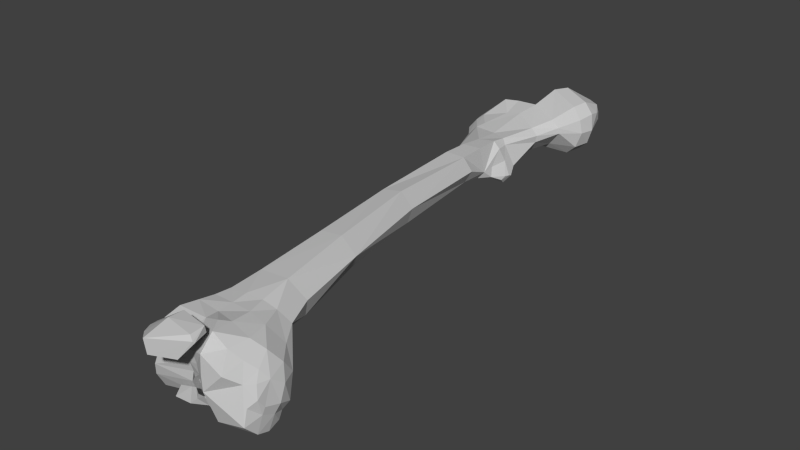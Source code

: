 # Source: Rfemur.blend  (saved by Blender 2.74.0; exported with 4.5.12 LTS)
import bpy
from mathutils import Matrix  # noqa: F401  (used for matrix-valued properties, if any)

bpy.ops.wm.read_factory_settings(use_empty=True)
scene = bpy.context.scene
scene.name = 'Scene'

# ---- collections
col_collection_1 = bpy.data.collections.new('Collection 1'); scene.collection.children.link(col_collection_1)

# ---- materials (node trees are filled in below, after node groups)
mat_bones___vray = bpy.data.materials.new('Bones___Vray')
mat_bones___vray.alpha_threshold = 0.0
mat_bones___vray.use_transparent_shadow = False
mat_bones___vray.diffuse_color = (0.5843, 0.5843, 0.5843, 1.0)
mat_bones___vray.specular_color = (0.0, 0.0, 0.0)
mat_bones___vray.roughness = 0.5
mat_material = bpy.data.materials.new('Material')
mat_material.alpha_threshold = 0.0
mat_material.use_transparent_shadow = False
mat_material.diffuse_color = (0.7529, 0.7529, 0.7529, 1.0)
mat_material.specular_color = (0.7529, 0.7529, 0.7529)
mat_material.roughness = 0.5
mat_white___vray = bpy.data.materials.new('White___Vray')
mat_white___vray.alpha_threshold = 0.0
mat_white___vray.use_transparent_shadow = False
mat_white___vray.diffuse_color = (0.5843, 0.5843, 0.5843, 1.0)
mat_white___vray.specular_color = (0.0, 0.0, 0.0)
mat_white___vray.roughness = 0.5
mat_brown___vray = bpy.data.materials.new('Brown___Vray')
mat_brown___vray.alpha_threshold = 0.0
mat_brown___vray.use_transparent_shadow = False
mat_brown___vray.diffuse_color = (0.5843, 0.5843, 0.5843, 1.0)
mat_brown___vray.specular_color = (0.0, 0.0, 0.0)
mat_brown___vray.roughness = 0.5

# ---- material node trees

# ---- world
world_world = bpy.data.worlds.new('World'); scene.world = world_world
world_world.color = (0.05088, 0.05088, 0.05088)
world_world.use_sun_shadow = False
world_world.sun_shadow_jitter_overblur = 0.0
world_world.cycles.sampling_method = 'MANUAL'
world_world.cycles.sample_map_resolution = 256

# ---- meshes
me_sub02 = bpy.data.meshes.new('sub02')
me_sub02.from_pydata([], [], [])
me_sub02.materials.append(mat_bones___vray)
me_sub02.materials.append(mat_material)
me_sub02.use_remesh_preserve_volume = False
me_sub02.use_remesh_preserve_attributes = False
me_sub02.use_mirror_vertex_groups = False
me_sub02.update()
me_sub01 = bpy.data.meshes.new('sub01')
me_sub01.from_pydata([(-1.17, 7.372, 0.2363), (-0.8414, 7.126, 0.07004), (-0.9806, 7.84, -0.198), (2.547, -6.652, -0.7856), (1.987, -6.349, -0.6001), (2.353, -6.331, -0.2342), (0.1592, -6.489, -1.131), (0.3564, -7.275, -1.321), (-0.5871, -7.244, -1.229), (-0.5541, -6.302, -1.02), (-0.1363, 8.306, 1.872), (-0.6747, 8.252, 1.214), (-0.4791, 7.731, 1.428), (-0.119, 8.573, 0.1554), (0.11, 8.919, 0.2866), (0.9221, 8.33, 0.1172), (-1.051, 3.468, 0.05574), (-1.344, 4.292, 0.1911), (-0.979, 4.431, -0.008461), (0.1645, 0.4544, 0.2069), (0.5189, -2.304, 0.07574), (-0.162, 0.3195, 0.004939), (-0.6268, 3.452, 0.03754), (-0.1653, 3.568, 0.258), (-1.13, 7.094, 1.185), (-1.879, 6.861, 0.9998), (-1.433, 6.305, 0.9949), (-1.307, 7.841, -0.4542), (-1.097, 8.014, -0.3066), (-0.5579, -5.681, 0.3569), (-0.6696, -6.258, 0.2604), (-0.3236, -6.203, 0.7359), (-0.2301, -5.759, 0.7585), (2.511, -7.18, 0.06924), (2.59, -7.462, -0.4998), (2.645, -7.038, -0.6062), (2.606, -6.83, -0.184), (1.47, -6.827, -1.189), (1.684, -7.189, -1.448), (1.453, -7.154, -1.284), (0.9252, 7.814, 1.685), (1.214, 7.742, 1.318), (1.346, 8.223, 1.414), (1.057, 8.257, 1.743), (2.471, -6.956, -1.191), (2.492, -7.301, -1.303), (0.8411, -7.864, 0.1), (0.9183, -7.841, -0.2108), (1.149, -7.934, -0.3578), (-0.6029, -7.759, 0.3205), (-0.6826, -7.357, 0.3968), (-0.7796, -7.238, 0.05094), (2.569, -7.17, -0.8629), (-2.091, 6.918, 0.8543), (-1.595, 7.667, 1.373), (0.2681, 5.073, 0.05184), (-0.01861, 4.745, 0.04894), (0.1913, 4.998, -0.07696), (0.2306, -2.361, -0.1076), (-0.3876, 5.246, -0.2576), (-0.09921, 5.287, -0.294), (-0.1223, 9.124, 0.8736), (0.782, 9.188, 0.8194), (-1.463, 8.122, 0.1702), (-1.365, 7.697, 0.422), (-1.175, 8.184, -0.1035), (0.3942, -7.123, 0.8012), (0.5499, -7.448, 0.7069), (1.147, -7.581, 0.9619), (1.993, -7.475, 0.487), (1.628, -7.596, 0.7055), (1.94, -8.091, 0.3535), (1.305, 8.609, 1.344), (2.281, -7.299, 0.2877), (2.265, -7.779, 0.1186), (2.436, -7.527, 0.08414), (-0.4866, -4.677, 0.05484), (-0.5773, -5.599, -0.1362), (-2.192, 7.731, 0.3129), (-1.998, 7.431, -0.2562), (-2.208, 7.196, -0.03946), (-1.185, 3.461, 0.7142), (-1.324, 4.288, 0.6661), (0.04579, 3.623, 0.6422), (0.318, 0.4893, 0.683), (-0.7071, 7.212, 1.24), (-1.211, 7.862, 1.356), (-2.249, 7.554, 0.695), (-2.168, 6.996, 0.7268), (-2.076, 7.591, 0.9516), (2.459, -7.999, -0.8342), (2.495, -7.648, -1.197), (2.552, -7.519, -0.7018), (-0.7821, -6.815, 0.1273), (-0.8216, -6.56, -0.3822), (-0.8957, -7.08, -0.3868), (1.301, -7.41, -0.7735), (1.416, -7.52, -1.25), (1.38, -7.889, -0.9059), (1.263, -7.643, -0.6114), (0.4264, -6.069, -0.5975), (0.1183, -6.11, -0.6158), (0.05839, -5.726, -0.5397), (0.678, 7.338, 1.041), (0.06549, 6.756, 1.072), (0.316, 6.682, 0.8887), (1.612, -8.021, -1.053), (1.628, -7.594, -1.397), (2.553, -7.638, -0.2458), (-0.6425, -7.602, -0.007761), (-0.4674, -7.871, 0.008639), (-1.848, 8.139, 0.1517), (-0.8464, 7.948, 0.6624), (-0.7302, 7.912, 0.4606), (-0.7807, 3.459, 1.116), (-0.8437, 4.364, 1.051), (-0.2478, 4.425, 1.052), (-0.8097, 5.135, 0.9845), (-1.502, 5.02, 0.5632), (0.7248, 9.123, 1.496), (0.1504, 8.635, 1.912), (1.072, 8.972, 1.457), (1.289, 8.155, 0.4446), (1.053, 8.998, 0.763), (1.402, -8.204, -0.232), (-0.8195, -6.902, -0.8423), (-0.217, -4.779, 0.8399), (-1.538, 7.809, 0.716), (-1.694, 8.119, 0.371), (-1.924, 8.038, 0.6079), (-0.485, 8.718, 0.8701), (-0.1215, -4.67, -0.4203), (-0.09731, -2.267, -0.1068), (0.3418, -4.841, -0.3304), (-0.9088, 7.12, -0.3325), (-0.55, 6.667, -0.007461), (-2.039, 7.862, 0.8446), (-1.654, 7.805, 1.027), (-0.7044, -6.894, 0.3829), (1.604, -6.769, -1.207), (1.507, -6.617, -1.059), (1.392, -6.581, -0.8029), (1.423, 8.171, 0.9018), (1.168, 8.957, 1.0), (1.168, 8.936, 1.238), (1.232, -5.673, 0.6678), (1.563, -6.364, 0.7164), (1.947, -6.107, 0.2436), (1.558, -5.514, 0.3402), (-0.7781, -7.483, -0.4271), (0.2774, 6.665, 0.6691), (0.7165, 7.359, 0.858), (-0.923, 7.963, 1.083), (0.3051, 5.344, -0.0004612), (0.1293, 5.726, 0.149), (0.05509, 5.338, 0.4198), (0.3058, 5.228, 0.03444), (-0.3738, 0.3744, 0.1515), (-0.7765, 0.1942, 0.6617), (0.1326, 5.172, -0.2403), (-0.9812, 7.944, 0.9), (0.7891, -2.383, 0.5508), (0.405, -2.507, 1.08), (0.6875, -4.755, 0.8955), (1.169, -8.001, 0.5738), (1.266, -8.112, 0.1158), (-1.663, 6.19, 0.8478), (-1.894, 6.076, 0.5725), (0.699, -6.664, -0.7122), (1.337, -7.159, -0.8447), (1.226, -7.798, -0.4667), (0.7037, -7.437, -0.3353), (0.664, -7.261, -0.626), (1.31, 7.747, 0.8981), (-1.04, 5.049, -0.2413), (-1.29, 5.065, -0.05836), (-1.664, 6.257, -0.1939), (-1.521, 5.022, 0.271), (-0.09421, 4.472, 0.284), (-0.2038, 3.541, 1.062), (-0.1704, 7.552, 0.1831), (0.2722, 7.535, 0.3478), (-1.75, 7.683, -0.3822), (-1.539, 7.991, -0.2153), (-2.032, 6.688, 0.8522), (-2.224, 6.555, 0.5768), (0.2801, -7.43, 0.6524), (-0.5881, -7.071, 0.7283), (1.432, -6.925, -1.007), (0.366, -5.725, -0.4483), (0.9619, -5.53, -0.3185), (1.091, -4.608, -0.05406), (1.226, -4.651, 0.4393), (-0.6808, -7.667, -1.269), (0.3503, -6.257, 0.7908), (0.9855, -6.292, 0.8085), (0.8092, -5.716, 0.7956), (0.3285, -5.776, 0.8311), (-2.166, 6.558, 0.2658), (-2.4, 7.073, 0.5267), (-1.936, 6.621, -0.154), (-0.2474, 4.358, 0.08224), (-0.05031, 6.86, 0.2504), (0.7053, 9.224, 1.039), (0.8558, -7.16, 0.947), (1.067, -6.927, 0.8763), (0.3531, -6.718, 0.768), (-0.7565, 5.867, 0.973), (-0.1007, 5.544, 0.842), (-0.05991, 5.18, 0.8388), (-0.2522, 5.157, 1.058), (-1.666, 6.722, -0.4274), (0.5135, -7.807, 0.009139), (-0.6234, -7.512, 0.597), (0.5517, -7.746, -0.2834), (0.6086, -7.631, -0.3003), (0.9366, -7.744, -0.2646), (2.452, -6.823, -0.9879), (0.841, -4.705, -0.1651), (0.4942, -7.763, -0.5758), (-0.6207, -7.944, -0.4859), (1.741, -7.018, 0.7473), (-0.6984, -7.883, -0.833), (-0.5267, 0.2291, 1.119), (-0.2353, 5.619, 1.008), (0.7323, 7.887, 0.03994), (0.09759, 7.844, 0.05754), (-0.7404, -7.325, -0.8461), (0.428, 7.334, 1.26), (-1.913, 6.117, 0.2619), (0.01119, 0.3667, 1.175), (-0.4994, 7.838, 0.2591), (0.4353, -7.532, -0.6831), (1.849, -5.853, -0.248), (1.138, -6.105, -0.4697), (-0.8246, 4.337, -0.1008), (-0.05771, 4.818, 0.3605), (-0.2684, -2.549, 1.025), (2.354, -6.604, 0.1657), (-0.2, 6.053, -0.03096), (-0.7091, -6.1, -0.1953), (2.419, -7.849, -0.4118), (0.3595, -7.792, 0.2648), (0.6294, -7.81, 0.356), (-0.837, 6.4, -0.467), (-0.3087, 8.128, 0.2429), (-1.071, 6.881, -0.5721), (2.105, -6.86, 0.5292), (-0.4428, -5.538, -0.4279), (-0.4792, -5.902, -0.6327), (0.4547, -7.605, -1.013), (-1.51, 6.222, -0.4138), (-0.3982, -6.646, 0.7687), (0.474, -7.667, -0.5202), (1.118, 7.732, 0.3862), (0.8433, -7.902, -0.6994), (0.7059, -7.838, -0.6116), (1.043, -7.904, -0.6839), (1.043, -7.792, -0.9919), (0.721, -7.85, -0.9237), (1.196, -7.88, -0.4474), (0.5528, -7.846, -0.6592), (1.134, -7.836, -0.6265), (1.288, -7.939, -0.5655), (1.257, -7.883, -0.913), (1.134, -7.812, -0.8711), (0.4606, -7.857, -1.173), (0.3382, -7.975, -0.6336), (0.1393, -8.019, -1.028), (-0.6413, -8.022, -1.013), (-0.2232, -7.934, 0.6756), (-0.1008, -7.509, 0.7821), (0.6496, -7.352, 0.6959), (1.002, -8.498, 0.61), (0.3892, -8.837, 0.6591), (0.4199, -8.603, 0.5298), (0.3434, -8.867, 1.088), (0.3892, -8.171, 1.311), (-0.08581, -8.509, 0.916), (1.246, -8.276, 1.261), (1.354, -8.318, 1.137), (1.246, -7.863, 1.291), (0.4043, -7.725, 1.296), (-0.1925, -8.224, 0.6347), (1.246, -7.826, 1.093), (-0.269, -8.201, 0.8653), (-0.2847, -7.971, 0.8583), (1.384, -8.285, 1.092), (0.1596, -8.529, 0.609)], [(268, 269)], [(0, 1, 2), (3, 4, 5), (6, 7, 8), (8, 9, 6), (10, 11, 12), (13, 14, 15), (16, 17, 18), (19, 20, 21), (19, 21, 22), (19, 22, 23), (24, 25, 26), (27, 28, 2), (29, 30, 31), (31, 32, 29), (33, 34, 35), (36, 33, 35), (37, 38, 39), (40, 41, 42), (42, 43, 40), (44, 45, 38), (46, 47, 48), (49, 50, 51), (45, 44, 52), (53, 25, 54), (55, 56, 57), (21, 20, 58), (56, 59, 60), (61, 62, 14), (63, 64, 65), (66, 67, 68), (69, 70, 71), (72, 43, 42), (73, 69, 74), (73, 74, 75), (76, 77, 29), (0, 2, 65), (78, 79, 80), (16, 81, 82), (23, 83, 84), (24, 85, 86), (87, 88, 89), (90, 91, 92), (93, 94, 95), (96, 97, 98), (96, 98, 99), (100, 101, 102), (103, 104, 105), (106, 107, 91), (91, 90, 106), (92, 34, 108), (109, 110, 49), (111, 63, 65), (64, 112, 113), (81, 114, 115), (115, 82, 81), (115, 116, 117), (115, 117, 118), (118, 82, 115), (119, 120, 43), (43, 121, 119), (122, 15, 123), (32, 76, 29), (125, 9, 8), (73, 75, 33), (32, 126, 76), (127, 128, 129), (14, 13, 130), (130, 61, 14), (131, 132, 133), (134, 1, 135), (113, 0, 64), (129, 136, 137), (51, 50, 138), (138, 93, 51), (139, 37, 140), (4, 140, 141), (72, 142, 143), (143, 144, 72), (45, 91, 107), (38, 45, 107), (145, 146, 147), (147, 148, 145), (110, 109, 149), (105, 150, 151), (54, 152, 137), (153, 154, 155), (155, 156, 153), (16, 157, 158), (159, 153, 156), (156, 57, 159), (11, 130, 160), (11, 160, 152), (161, 162, 163), (164, 165, 71), (118, 117, 166), (166, 167, 118), (168, 141, 169), (170, 99, 98), (99, 171, 172), (173, 41, 103), (151, 173, 103), (174, 175, 176), (177, 175, 18), (83, 178, 179), (180, 181, 135), (182, 111, 183), (167, 166, 184), (184, 185, 167), (186, 66, 187), (188, 141, 140), (100, 189, 190), (191, 192, 148), (193, 8, 7), (194, 195, 196), (194, 196, 197), (198, 199, 80), (198, 80, 200), (199, 78, 80), (178, 201, 56), (158, 157, 132), (154, 202, 150), (61, 120, 119), (203, 121, 144), (203, 144, 143), (143, 62, 203), (94, 9, 125), (72, 121, 43), (11, 152, 86), (204, 205, 206), (163, 197, 196), (104, 85, 207), (105, 208, 150), (209, 210, 178), (21, 157, 16), (79, 211, 200), (200, 80, 79), (212, 49, 110), (138, 213, 187), (214, 215, 216), (4, 3, 217), (190, 189, 133), (133, 218, 190), (219, 214, 220), (205, 221, 146), (146, 195, 205), (220, 149, 222), (183, 65, 28), (28, 27, 183), (127, 160, 64), (223, 114, 158), (20, 191, 218), (224, 208, 105), (13, 225, 226), (100, 168, 6), (71, 70, 164), (66, 186, 67), (199, 198, 185), (170, 216, 99), (8, 193, 227), (228, 103, 40), (228, 40, 10), (228, 10, 12), (167, 185, 229), (167, 229, 177), (177, 118, 167), (58, 218, 133), (230, 179, 223), (113, 231, 1), (111, 128, 63), (93, 138, 30), (206, 205, 195), (7, 172, 232), (190, 233, 234), (235, 23, 22), (220, 212, 110), (32, 31, 194), (194, 197, 32), (52, 92, 91), (91, 45, 52), (53, 137, 89), (155, 236, 55), (126, 237, 76), (26, 207, 85), (26, 85, 24), (85, 12, 11), (215, 171, 216), (238, 36, 5), (127, 64, 63), (166, 117, 207), (46, 165, 164), (7, 6, 168), (225, 181, 180), (59, 239, 154), (162, 230, 223), (162, 223, 237), (211, 79, 182), (89, 137, 136), (94, 93, 30), (30, 240, 94), (241, 92, 108), (220, 214, 212), (235, 201, 23), (190, 148, 233), (212, 214, 47), (46, 212, 47), (186, 242, 243), (67, 186, 243), (200, 176, 229), (229, 198, 200), (78, 129, 111), (1, 0, 113), (179, 114, 223), (58, 20, 218), (239, 244, 135), (13, 245, 113), (227, 125, 8), (36, 35, 3), (134, 246, 27), (27, 2, 134), (98, 106, 124), (124, 48, 98), (164, 68, 67), (243, 164, 67), (192, 163, 145), (148, 192, 145), (224, 207, 117), (224, 117, 210), (209, 155, 208), (20, 161, 191), (114, 81, 158), (160, 112, 64), (127, 129, 137), (149, 227, 222), (33, 247, 73), (220, 222, 219), (142, 122, 123), (123, 143, 142), (100, 6, 101), (188, 140, 37), (50, 49, 213), (212, 242, 49), (137, 152, 160), (137, 160, 127), (16, 22, 21), (178, 236, 209), (208, 154, 150), (130, 13, 112), (160, 130, 112), (233, 148, 5), (68, 164, 70), (88, 184, 53), (248, 76, 131), (74, 241, 108), (125, 95, 94), (203, 119, 121), (119, 203, 61), (59, 201, 235), (19, 84, 161), (56, 60, 159), (129, 78, 87), (136, 129, 87), (101, 249, 248), (146, 221, 247), (7, 250, 193), (191, 148, 190), (100, 234, 141), (124, 165, 46), (187, 213, 186), (22, 16, 18), (182, 183, 27), (155, 154, 208), (18, 17, 177), (251, 174, 176), (10, 130, 11), (250, 232, 219), (250, 219, 222), (250, 222, 193), (33, 75, 108), (172, 168, 169), (169, 96, 172), (171, 232, 172), (221, 205, 68), (192, 161, 163), (120, 10, 40), (40, 43, 120), (239, 135, 202), (16, 158, 81), (246, 244, 251), (245, 226, 180), (103, 105, 151), (110, 149, 220), (70, 69, 221), (101, 6, 9), (42, 142, 72), (100, 102, 189), (71, 165, 124), (252, 187, 66), (66, 206, 252), (166, 26, 25), (25, 184, 166), (53, 89, 88), (135, 244, 134), (132, 58, 133), (174, 251, 244), (244, 59, 174), (11, 86, 85), (249, 240, 77), (77, 248, 249), (238, 5, 147), (1, 134, 2), (253, 232, 171), (171, 215, 253), (205, 204, 68), (163, 196, 145), (104, 228, 12), (104, 12, 85), (17, 82, 118), (177, 17, 118), (179, 230, 84), (84, 83, 179), (54, 25, 24), (111, 65, 183), (95, 125, 227), (227, 149, 95), (100, 190, 234), (103, 228, 104), (9, 249, 101), (238, 247, 33), (238, 33, 36), (95, 51, 93), (92, 241, 90), (245, 180, 231), (246, 251, 211), (161, 84, 230), (161, 230, 162), (174, 235, 18), (174, 18, 175), (78, 111, 79), (197, 163, 126), (197, 126, 32), (70, 221, 68), (218, 191, 190), (33, 108, 34), (76, 248, 77), (64, 0, 65), (61, 203, 62), (56, 201, 59), (55, 236, 56), (88, 87, 199), (18, 235, 22), (138, 50, 213), (48, 124, 46), (38, 139, 44), (173, 254, 122), (142, 173, 122), (37, 139, 38), (247, 221, 69), (69, 73, 247), (101, 248, 102), (128, 111, 129), (159, 57, 56), (20, 19, 161), (59, 235, 174), (15, 225, 13), (231, 113, 245), (193, 222, 227), (75, 74, 108), (248, 131, 102), (88, 185, 184), (253, 219, 232), (148, 147, 5), (254, 173, 151), (229, 176, 175), (175, 177, 229), (210, 116, 178), (115, 114, 179), (179, 116, 115), (180, 135, 1), (231, 180, 1), (2, 28, 65), (51, 95, 149), (149, 109, 51), (169, 39, 97), (169, 97, 96), (139, 140, 217), (217, 44, 139), (208, 224, 210), (208, 210, 209), (38, 107, 97), (39, 38, 97), (52, 35, 34), (34, 92, 52), (49, 51, 109), (212, 46, 243), (243, 242, 212), (54, 137, 53), (181, 151, 150), (150, 202, 181), (132, 131, 76), (209, 236, 155), (120, 61, 130), (130, 10, 120), (123, 15, 14), (123, 14, 62), (68, 204, 66), (69, 71, 74), (72, 144, 121), (3, 5, 36), (249, 9, 94), (94, 240, 249), (113, 112, 13), (239, 59, 244), (17, 16, 82), (23, 84, 19), (24, 86, 54), (87, 89, 136), (217, 3, 35), (52, 217, 35), (252, 138, 187), (188, 37, 39), (4, 217, 140), (142, 42, 41), (142, 41, 173), (97, 107, 106), (97, 106, 98), (147, 146, 247), (247, 238, 147), (229, 185, 198), (211, 251, 176), (246, 211, 182), (182, 27, 246), (58, 132, 157), (154, 60, 59), (226, 225, 180), (7, 168, 172), (46, 164, 243), (26, 166, 207), (63, 128, 127), (216, 170, 48), (47, 216, 48), (171, 99, 216), (103, 41, 40), (60, 154, 153), (153, 159, 60), (21, 58, 157), (55, 156, 155), (176, 200, 211), (102, 131, 133), (102, 133, 189), (195, 146, 145), (195, 145, 196), (188, 39, 169), (233, 5, 234), (254, 225, 15), (122, 254, 15), (7, 232, 250), (206, 195, 194), (30, 138, 252), (252, 31, 30), (244, 246, 134), (54, 86, 152), (178, 83, 23), (178, 23, 201), (126, 163, 162), (162, 237, 126), (156, 55, 57), (254, 151, 181), (181, 225, 254), (100, 141, 168), (253, 215, 214), (199, 185, 88), (184, 25, 53), (214, 219, 253), (172, 96, 99), (245, 13, 226), (104, 224, 105), (117, 116, 210), (178, 116, 179), (181, 202, 135), (182, 79, 111), (240, 30, 29), (29, 77, 240), (252, 206, 194), (252, 194, 31), (188, 169, 141), (4, 141, 234), (5, 4, 234), (216, 47, 214), (49, 242, 186), (213, 49, 186), (44, 217, 52), (199, 87, 78), (56, 236, 178), (161, 192, 191), (154, 239, 202), (104, 207, 224), (143, 123, 62), (204, 206, 66), (98, 48, 170), (257, 258, 259), (259, 255, 257), (255, 259, 256), (256, 259, 261), (262, 263, 264), (262, 264, 265), (266, 259, 258), (264, 258, 265), (261, 259, 266), (262, 265, 257), (261, 266, 268), (267, 261, 268), (260, 263, 262), (265, 258, 257), (270, 271, 272), (273, 274, 275), (276, 277, 278), (279, 280, 281), (281, 282, 277), (277, 279, 281), (271, 282, 272), (283, 270, 275), (284, 272, 281), (270, 283, 285), (286, 270, 285), (274, 280, 276), (281, 272, 282), (286, 282, 271), (287, 284, 281), (278, 285, 283), (288, 283, 275), (279, 276, 280), (280, 274, 273), (287, 280, 273), (271, 270, 286), (277, 276, 279), (281, 280, 287), (277, 282, 286), (277, 286, 285), (270, 272, 273), (277, 285, 278), (273, 275, 270), (273, 272, 284), (284, 287, 273), (106, 90, 241, 74, 71, 124), (223, 158, 132, 76, 237)])
me_sub01.materials.append(mat_bones___vray)
me_sub01.materials.append(mat_white___vray)
me_sub01.materials.append(mat_brown___vray)
me_sub01.materials.append(mat_material)
me_sub01.use_remesh_preserve_volume = False
me_sub01.use_remesh_preserve_attributes = False
me_sub01.use_mirror_vertex_groups = False
me_sub01.update()

# ---- objects
ob_dummy_skull01 = bpy.data.objects.new('$$$DUMMY.skull01', None)
ob_sub02 = bpy.data.objects.new('sub02', me_sub02)
ob_sub01 = bpy.data.objects.new('sub01', me_sub01)

# ---- transforms, parenting, visibility, modifiers, constraints
ob_dummy_skull01.location = (0.0, 0.0, 0.0)
ob_dummy_skull01.scale = (0.1, 0.1, 0.1)
ob_dummy_skull01.empty_image_offset = (0.0, 0.0)
ob_dummy_skull01.lineart.crease_threshold = 0.0
ob_sub02.parent = ob_dummy_skull01
ob_sub02.location = (0.0, 0.0, 0.0)
ob_sub02.lineart.crease_threshold = 0.0
ob_sub01.parent = ob_dummy_skull01
ob_sub01.location = (0.0, 0.0, 0.0)
ob_sub01.lineart.crease_threshold = 0.0

# ---- collection membership
col_collection_1.objects.link(ob_dummy_skull01)
col_collection_1.objects.link(ob_sub02)
col_collection_1.objects.link(ob_sub01)

# ---- scene / render settings (as saved in the file)
scene.frame_start = 1; scene.frame_end = 250; scene.frame_set(1)
scene.render.engine = 'BLENDER_EEVEE_NEXT'
scene.render.resolution_percentage = 50
scene.render.dither_intensity = 0.0
scene.cycles.use_denoising = False
scene.cycles.samples = 10
scene.cycles.sampling_pattern = 'TABULATED_SOBOL'
scene.cycles.light_sampling_threshold = 0.0
scene.cycles.use_adaptive_sampling = False
scene.cycles.use_light_tree = False
scene.cycles.blur_glossy = 0.0
scene.cycles.pixel_filter_type = 'GAUSSIAN'
scene.cycles.sample_clamp_indirect = 0.0
scene.view_settings.view_transform = 'Standard'
bpy.context.view_layer.update()

# ---- added for rendering (the .blend has no active camera and no usable light): camera, sun
cam_auto = bpy.data.cameras.new('AutoCamera')
cam_auto.lens = 50.0
cam_auto.sensor_width = 36.0
cam_auto.clip_end = 1000.0
ob_auto_camera = bpy.data.objects.new('AutoCamera', cam_auto)
scene.collection.objects.link(ob_auto_camera)
ob_auto_camera.location = (1.77757, -2.1005, 1.4354)
ob_auto_camera.rotation_euler = (1.09748, -7.21219e-08, 0.694738)
scene.camera = ob_auto_camera
light_auto_sun = bpy.data.lights.new('AutoSun', 'SUN')
light_auto_sun.energy = 3.0
light_auto_sun.angle = 0.0523599
ob_auto_sun = bpy.data.objects.new('AutoSun', light_auto_sun)
scene.collection.objects.link(ob_auto_sun)
ob_auto_sun.rotation_euler = (0.872665, 0.174533, 0.523599)
bpy.context.view_layer.update()
